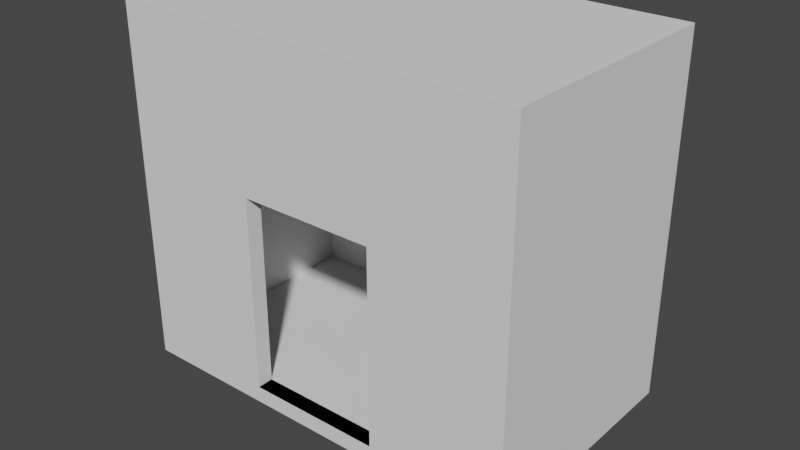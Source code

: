 # Source: House.blend  (saved by Blender 2.81.16; exported with 4.5.12 LTS)
import bpy
from mathutils import Matrix  # noqa: F401  (used for matrix-valued properties, if any)

bpy.ops.wm.read_factory_settings(use_empty=True)
scene = bpy.context.scene
scene.name = 'Scene'

# ---- collections
col_housesperated = bpy.data.collections.new('HouseSperated'); scene.collection.children.link(col_housesperated)
col_house = bpy.data.collections.new('House'); scene.collection.children.link(col_house)

# ---- world
world_world = bpy.data.worlds.new('World'); scene.world = world_world
world_world.use_nodes = True; world_world.node_tree.nodes.clear()
_N = world_world.node_tree.nodes; _L = world_world.node_tree.links
n0 = _N.new('ShaderNodeOutputWorld'); n0.name = 'World Output'; n0.location = (300, 300)
n1 = _N.new('ShaderNodeBackground'); n1.name = 'Background'; n1.location = (10, 300)
n1.inputs[0].default_value = (0.05088, 0.05088, 0.05088, 1.0)
_L.new(n1.outputs[0], n0.inputs[0])
n0.is_active_output = True
world_world.color = (0.05088, 0.05088, 0.05088)
world_world.use_sun_shadow = False
world_world.sun_shadow_jitter_overblur = 0.0

# ---- meshes
me_cube_001 = bpy.data.meshes.new('Cube.001')
me_cube_001.from_pydata([(-1.0, -1.0, -1.0), (-1.0, -1.0, 1.0), (-1.0, 1.0, -1.0), (-1.0, 1.0, 1.0), (1.0, -1.0, -1.0), (1.0, -1.0, 1.0), (1.0, 1.0, -1.0), (1.0, 1.0, 1.0)], [], [(0, 1, 3, 2), (2, 3, 7, 6), (6, 7, 5, 4), (4, 5, 1, 0), (2, 6, 4, 0), (7, 3, 1, 5)])
_uv = me_cube_001.uv_layers.new(name='UVMap')
_uv.uv.foreach_set('vector', [0.375, 0.0, 0.625, 0.0, 0.625, 0.25, 0.375, 0.25, 0.375, 0.25, 0.625, 0.25, 0.625, 0.5, 0.375, 0.5, 0.375, 0.5, 0.625, 0.5, 0.625, 0.75, 0.375, 0.75, 0.375, 0.75, 0.625, 0.75, 0.625, 1.0, 0.375, 1.0, 0.125, 0.5, 0.375, 0.5, 0.375, 0.75, 0.125, 0.75, 0.625, 0.5, 0.875, 0.5, 0.875, 0.75, 0.625, 0.75])
me_cube_001.use_remesh_fix_poles = True
me_cube_001.use_remesh_preserve_attributes = False
me_cube_001.use_mirror_vertex_groups = False
me_cube_001.update()
me_cube_002 = bpy.data.meshes.new('Cube.002')
me_cube_002.from_pydata([(-1.0, -1.0, -1.0), (-1.0, -1.0, 1.0), (-1.0, 1.0, -1.0), (-1.0, 1.0, 1.0), (1.0, -1.0, -1.0), (1.0, -1.0, 1.0), (1.0, 1.0, -1.0), (1.0, 1.0, 1.0)], [], [(0, 1, 3, 2), (2, 3, 7, 6), (6, 7, 5, 4), (4, 5, 1, 0), (2, 6, 4, 0), (7, 3, 1, 5)])
_uv = me_cube_002.uv_layers.new(name='UVMap')
_uv.uv.foreach_set('vector', [0.375, 0.0, 0.625, 0.0, 0.625, 0.25, 0.375, 0.25, 0.375, 0.25, 0.625, 0.25, 0.625, 0.5, 0.375, 0.5, 0.375, 0.5, 0.625, 0.5, 0.625, 0.75, 0.375, 0.75, 0.375, 0.75, 0.625, 0.75, 0.625, 1.0, 0.375, 1.0, 0.125, 0.5, 0.375, 0.5, 0.375, 0.75, 0.125, 0.75, 0.625, 0.5, 0.875, 0.5, 0.875, 0.75, 0.625, 0.75])
me_cube_002.use_remesh_fix_poles = True
me_cube_002.use_remesh_preserve_attributes = False
me_cube_002.use_mirror_vertex_groups = False
me_cube_002.update()
me_cube_003 = bpy.data.meshes.new('Cube.003')
me_cube_003.from_pydata([(-1.0, -1.0, -1.0), (-1.0, -1.0, 1.0), (-1.0, 1.0, -1.0), (-1.0, 1.0, 1.0), (1.0, -1.0, -1.0), (1.0, -1.0, 1.0), (1.0, 1.0, -1.0), (1.0, 1.0, 1.0), (0.3333, 1.0, -1.0), (-0.3333, 1.0, -1.0), (-0.3333, 1.0, 1.0), (0.3333, 1.0, 1.0), (-0.3333, -1.0, -1.0), (0.3333, -1.0, -1.0), (0.3333, -1.0, 1.0), (-0.3333, -1.0, 1.0), (0.3333, -1.0, 0.1903), (-0.3333, -1.0, 0.1903), (-0.3333, 1.0, 0.1903), (0.3333, 1.0, 0.1903)], [], [(2, 3, 10, 18, 9), (16, 19, 8, 13), (0, 1, 3, 2), (6, 7, 5, 4), (8, 6, 4, 13), (10, 3, 1, 15), (7, 11, 14, 5), (11, 10, 15, 14), (2, 9, 12, 0), (9, 8, 13, 12), (12, 17, 15, 1, 0), (16, 14, 15, 17), (8, 19, 11, 7, 6), (18, 10, 11, 19), (18, 17, 12, 9), (19, 16, 17, 18), (4, 5, 14, 16, 13)])
_uv = me_cube_003.uv_layers.new(name='UVMap')
_uv.uv.foreach_set('vector', [0.375, 0.25, 0.625, 0.25, 0.625, 0.3333, 0.5238, 0.3333, 0.375, 0.3333, 0.5238, 0.8333, 0.5238, 0.4167, 0.375, 0.4167, 0.2917, 0.75, 0.375, 0.0, 0.625, 0.0, 0.625, 0.25, 0.375, 0.25, 0.375, 0.5, 0.625, 0.5, 0.625, 0.75, 0.375, 0.75, 0.2917, 0.5, 0.375, 0.5, 0.375, 0.75, 0.2917, 0.75, 0.7917, 0.5, 0.875, 0.5, 0.875, 0.75, 0.7917, 0.75, 0.625, 0.5, 0.7083, 0.5, 0.7083, 0.75, 0.625, 0.75, 0.7083, 0.5, 0.7917, 0.5, 0.7917, 0.75, 0.7083, 0.75, 0.125, 0.5, 0.2083, 0.5, 0.2083, 0.75, 0.125, 0.75, 0.2083, 0.5, 0.2917, 0.5, 0.2917, 0.75, 0.2083, 0.75, 0.375, 0.9167, 0.5238, 0.9167, 0.625, 0.9167, 0.625, 1.0, 0.375, 1.0, 0.5238, 0.8333, 0.625, 0.8333, 0.625, 0.9167, 0.5238, 0.9167, 0.375, 0.4167, 0.5238, 0.4167, 0.625, 0.4167, 0.625, 0.5, 0.375, 0.5, 0.5238, 0.3333, 0.625, 0.3333, 0.625, 0.4167, 0.5238, 0.4167, 0.5238, 0.3333, 0.5238, 0.9167, 0.375, 0.9167, 0.2083, 0.5, 0.5238, 0.4167, 0.5238, 0.8333, 0.5238, 0.9167, 0.5238, 0.3333, 0.375, 0.75, 0.625, 0.75, 0.625, 0.8333, 0.5238, 0.8333, 0.375, 0.8333])
me_cube_003.use_remesh_fix_poles = True
me_cube_003.use_remesh_preserve_attributes = False
me_cube_003.use_mirror_vertex_groups = False
me_cube_003.update()
me_cube_004 = bpy.data.meshes.new('Cube.004')
me_cube_004.from_pydata([(-1.0, -1.0, -1.0), (-1.0, -1.0, 1.0), (-1.0, 1.0, -1.0), (-1.0, 1.0, 1.0), (1.0, -1.0, -1.0), (1.0, -1.0, 1.0), (1.0, 1.0, -1.0), (1.0, 1.0, 1.0)], [], [(0, 1, 3, 2), (2, 3, 7, 6), (6, 7, 5, 4), (4, 5, 1, 0), (2, 6, 4, 0), (7, 3, 1, 5)])
_uv = me_cube_004.uv_layers.new(name='UVMap')
_uv.uv.foreach_set('vector', [0.375, 0.0, 0.625, 0.0, 0.625, 0.25, 0.375, 0.25, 0.375, 0.25, 0.625, 0.25, 0.625, 0.5, 0.375, 0.5, 0.375, 0.5, 0.625, 0.5, 0.625, 0.75, 0.375, 0.75, 0.375, 0.75, 0.625, 0.75, 0.625, 1.0, 0.375, 1.0, 0.125, 0.5, 0.375, 0.5, 0.375, 0.75, 0.125, 0.75, 0.625, 0.5, 0.875, 0.5, 0.875, 0.75, 0.625, 0.75])
me_cube_004.use_remesh_fix_poles = True
me_cube_004.use_remesh_preserve_attributes = False
me_cube_004.use_mirror_vertex_groups = False
me_cube_004.update()
me_cube_005 = bpy.data.meshes.new('Cube.005')
me_cube_005.from_pydata([(-1.0, -1.0, -1.0), (-1.0, -1.0, 1.0), (-1.0, 1.0, -1.0), (-1.0, 1.0, 1.0), (1.0, -1.0, -1.0), (1.0, -1.0, 1.0), (1.0, 1.0, -1.0), (1.0, 1.0, 1.0)], [], [(0, 1, 3, 2), (2, 3, 7, 6), (6, 7, 5, 4), (4, 5, 1, 0), (2, 6, 4, 0), (7, 3, 1, 5)])
_uv = me_cube_005.uv_layers.new(name='UVMap')
_uv.uv.foreach_set('vector', [0.375, 0.0, 0.625, 0.0, 0.625, 0.25, 0.375, 0.25, 0.375, 0.25, 0.625, 0.25, 0.625, 0.5, 0.375, 0.5, 0.375, 0.5, 0.625, 0.5, 0.625, 0.75, 0.375, 0.75, 0.375, 0.75, 0.625, 0.75, 0.625, 1.0, 0.375, 1.0, 0.125, 0.5, 0.375, 0.5, 0.375, 0.75, 0.125, 0.75, 0.625, 0.5, 0.875, 0.5, 0.875, 0.75, 0.625, 0.75])
me_cube_005.use_remesh_fix_poles = True
me_cube_005.use_remesh_preserve_attributes = False
me_cube_005.use_mirror_vertex_groups = False
me_cube_005.update()
me_cube_006 = bpy.data.meshes.new('Cube.006')
me_cube_006.from_pydata([(-1.0, -1.0, -1.0), (-1.0, -1.0, 1.0), (-1.0, 1.0, -1.0), (-1.0, 1.0, 1.0), (1.0, -1.0, -1.0), (1.0, -1.0, 1.0), (1.0, 1.0, -1.0), (1.0, 1.0, 1.0)], [], [(0, 1, 3, 2), (2, 3, 7, 6), (6, 7, 5, 4), (4, 5, 1, 0), (2, 6, 4, 0), (7, 3, 1, 5)])
_uv = me_cube_006.uv_layers.new(name='UVMap')
_uv.uv.foreach_set('vector', [0.375, 0.0, 0.625, 0.0, 0.625, 0.25, 0.375, 0.25, 0.375, 0.25, 0.625, 0.25, 0.625, 0.5, 0.375, 0.5, 0.375, 0.5, 0.625, 0.5, 0.625, 0.75, 0.375, 0.75, 0.375, 0.75, 0.625, 0.75, 0.625, 1.0, 0.375, 1.0, 0.125, 0.5, 0.375, 0.5, 0.375, 0.75, 0.125, 0.75, 0.625, 0.5, 0.875, 0.5, 0.875, 0.75, 0.625, 0.75])
me_cube_006.use_remesh_fix_poles = True
me_cube_006.use_remesh_preserve_attributes = False
me_cube_006.use_mirror_vertex_groups = False
me_cube_006.update()
me_cube_007 = bpy.data.meshes.new('Cube.007')
me_cube_007.from_pydata([(-5.0, -3.0, 8.4), (-5.0, -3.0, 8.8), (-5.0, 3.0, 8.4), (-5.0, 3.0, 8.8), (5.0, -3.0, 8.4), (5.0, -3.0, 8.8), (5.0, 3.0, 8.4), (5.0, 3.0, 8.8), (-5.0, 2.6, 0.4), (-5.0, 2.6, 8.4), (-5.0, 3.0, 0.4), (-5.0, 3.0, 8.4), (5.0, 2.6, 0.4), (5.0, 2.6, 8.4), (5.0, 3.0, 0.4), (5.0, 3.0, 8.4), (-5.0, -3.0, 0.4), (-5.0, -3.0, 8.4), (-5.0, -2.6, 0.4), (-5.0, -2.6, 8.4), (5.0, -3.0, 0.4), (5.0, -3.0, 8.4), (5.0, -2.6, 0.4), (5.0, -2.6, 8.4), (1.667, -2.6, 0.4), (-1.667, -2.6, 0.4), (-1.667, -2.6, 8.4), (1.667, -2.6, 8.4), (-1.667, -3.0, 0.4), (1.667, -3.0, 0.4), (1.667, -3.0, 8.4), (-1.667, -3.0, 8.4), (1.667, -3.0, 5.161), (-1.667, -3.0, 5.161), (-1.667, -2.6, 5.161), (1.667, -2.6, 5.161), (-5.0, -2.6, 0.4), (-5.0, -2.6, 8.4), (-5.0, 2.6, 0.4), (-5.0, 2.6, 8.4), (-4.6, -2.6, 0.4), (-4.6, -2.6, 8.4), (-4.6, 2.6, 0.4), (-4.6, 2.6, 8.4), (4.6, -2.6, 0.4), (4.6, -2.6, 8.4), (4.6, 2.6, 0.4), (4.6, 2.6, 8.4), (5.0, -2.6, 0.4), (5.0, -2.6, 8.4), (5.0, 2.6, 0.4), (5.0, 2.6, 8.4), (-5.0, -3.0, 0.0), (-5.0, -3.0, 0.4), (-5.0, 3.0, 0.0), (-5.0, 3.0, 0.4), (5.0, -3.0, 0.0), (5.0, -3.0, 0.4), (5.0, 3.0, 0.0), (5.0, 3.0, 0.4)], [], [(0, 1, 3, 2), (2, 3, 7, 6), (6, 7, 5, 4), (4, 5, 1, 0), (2, 6, 4, 0), (7, 3, 1, 5), (8, 9, 11, 10), (10, 11, 15, 14), (14, 15, 13, 12), (12, 13, 9, 8), (10, 14, 12, 8), (15, 11, 9, 13), (18, 19, 26, 34, 25), (32, 35, 24, 29), (16, 17, 19, 18), (22, 23, 21, 20), (24, 22, 20, 29), (26, 19, 17, 31), (23, 27, 30, 21), (27, 26, 31, 30), (18, 25, 28, 16), (25, 24, 29, 28), (28, 33, 31, 17, 16), (32, 30, 31, 33), (24, 35, 27, 23, 22), (34, 26, 27, 35), (34, 33, 28, 25), (35, 32, 33, 34), (20, 21, 30, 32, 29), (36, 37, 39, 38), (38, 39, 43, 42), (42, 43, 41, 40), (40, 41, 37, 36), (38, 42, 40, 36), (43, 39, 37, 41), (44, 45, 47, 46), (46, 47, 51, 50), (50, 51, 49, 48), (48, 49, 45, 44), (46, 50, 48, 44), (51, 47, 45, 49), (52, 53, 55, 54), (54, 55, 59, 58), (58, 59, 57, 56), (56, 57, 53, 52), (54, 58, 56, 52), (59, 55, 53, 57)])
_uv = me_cube_007.uv_layers.new(name='UVMap')
_uv.uv.foreach_set('vector', [0.375, 0.0, 0.625, 0.0, 0.625, 0.25, 0.375, 0.25, 0.375, 0.25, 0.625, 0.25, 0.625, 0.5, 0.375, 0.5, 0.375, 0.5, 0.625, 0.5, 0.625, 0.75, 0.375, 0.75, 0.375, 0.75, 0.625, 0.75, 0.625, 1.0, 0.375, 1.0, 0.125, 0.5, 0.375, 0.5, 0.375, 0.75, 0.125, 0.75, 0.625, 0.5, 0.875, 0.5, 0.875, 0.75, 0.625, 0.75, 0.375, 0.0, 0.625, 0.0, 0.625, 0.25, 0.375, 0.25, 0.375, 0.25, 0.625, 0.25, 0.625, 0.5, 0.375, 0.5, 0.375, 0.5, 0.625, 0.5, 0.625, 0.75, 0.375, 0.75, 0.375, 0.75, 0.625, 0.75, 0.625, 1.0, 0.375, 1.0, 0.125, 0.5, 0.375, 0.5, 0.375, 0.75, 0.125, 0.75, 0.625, 0.5, 0.875, 0.5, 0.875, 0.75, 0.625, 0.75, 0.375, 0.25, 0.625, 0.25, 0.625, 0.3333, 0.5238, 0.3333, 0.375, 0.3333, 0.5238, 0.8333, 0.5238, 0.4167, 0.375, 0.4167, 0.2917, 0.75, 0.375, 0.0, 0.625, 0.0, 0.625, 0.25, 0.375, 0.25, 0.375, 0.5, 0.625, 0.5, 0.625, 0.75, 0.375, 0.75, 0.2917, 0.5, 0.375, 0.5, 0.375, 0.75, 0.2917, 0.75, 0.7917, 0.5, 0.875, 0.5, 0.875, 0.75, 0.7917, 0.75, 0.625, 0.5, 0.7083, 0.5, 0.7083, 0.75, 0.625, 0.75, 0.7083, 0.5, 0.7917, 0.5, 0.7917, 0.75, 0.7083, 0.75, 0.125, 0.5, 0.2083, 0.5, 0.2083, 0.75, 0.125, 0.75, 0.2083, 0.5, 0.2917, 0.5, 0.2917, 0.75, 0.2083, 0.75, 0.375, 0.9167, 0.5238, 0.9167, 0.625, 0.9167, 0.625, 1.0, 0.375, 1.0, 0.5238, 0.8333, 0.625, 0.8333, 0.625, 0.9167, 0.5238, 0.9167, 0.375, 0.4167, 0.5238, 0.4167, 0.625, 0.4167, 0.625, 0.5, 0.375, 0.5, 0.5238, 0.3333, 0.625, 0.3333, 0.625, 0.4167, 0.5238, 0.4167, 0.5238, 0.3333, 0.5238, 0.9167, 0.375, 0.9167, 0.2083, 0.5, 0.5238, 0.4167, 0.5238, 0.8333, 0.5238, 0.9167, 0.5238, 0.3333, 0.375, 0.75, 0.625, 0.75, 0.625, 0.8333, 0.5238, 0.8333, 0.375, 0.8333, 0.375, 0.0, 0.625, 0.0, 0.625, 0.25, 0.375, 0.25, 0.375, 0.25, 0.625, 0.25, 0.625, 0.5, 0.375, 0.5, 0.375, 0.5, 0.625, 0.5, 0.625, 0.75, 0.375, 0.75, 0.375, 0.75, 0.625, 0.75, 0.625, 1.0, 0.375, 1.0, 0.125, 0.5, 0.375, 0.5, 0.375, 0.75, 0.125, 0.75, 0.625, 0.5, 0.875, 0.5, 0.875, 0.75, 0.625, 0.75, 0.375, 0.0, 0.625, 0.0, 0.625, 0.25, 0.375, 0.25, 0.375, 0.25, 0.625, 0.25, 0.625, 0.5, 0.375, 0.5, 0.375, 0.5, 0.625, 0.5, 0.625, 0.75, 0.375, 0.75, 0.375, 0.75, 0.625, 0.75, 0.625, 1.0, 0.375, 1.0, 0.125, 0.5, 0.375, 0.5, 0.375, 0.75, 0.125, 0.75, 0.625, 0.5, 0.875, 0.5, 0.875, 0.75, 0.625, 0.75, 0.375, 0.0, 0.625, 0.0, 0.625, 0.25, 0.375, 0.25, 0.375, 0.25, 0.625, 0.25, 0.625, 0.5, 0.375, 0.5, 0.375, 0.5, 0.625, 0.5, 0.625, 0.75, 0.375, 0.75, 0.375, 0.75, 0.625, 0.75, 0.625, 1.0, 0.375, 1.0, 0.125, 0.5, 0.375, 0.5, 0.375, 0.75, 0.125, 0.75, 0.625, 0.5, 0.875, 0.5, 0.875, 0.75, 0.625, 0.75])
me_cube_007.use_remesh_fix_poles = True
me_cube_007.use_remesh_preserve_attributes = False
me_cube_007.use_mirror_vertex_groups = False
me_cube_007.update()

# ---- objects
ob_cube = bpy.data.objects.new('Cube', me_cube_001)
ob_cube_001 = bpy.data.objects.new('Cube.001', me_cube_002)
ob_cube_002 = bpy.data.objects.new('Cube.002', me_cube_003)
ob_cube_003 = bpy.data.objects.new('Cube.003', me_cube_004)
ob_cube_004 = bpy.data.objects.new('Cube.004', me_cube_005)
ob_cube_005 = bpy.data.objects.new('Cube.005', me_cube_006)
ob_house = bpy.data.objects.new('House', me_cube_007)

# ---- transforms, parenting, visibility, modifiers, constraints
ob_cube.location = (-24.22, 0.0, 8.4)
ob_cube.scale = (5.0, 3.0, 0.2)
ob_cube.lineart.crease_threshold = 0.0
ob_cube_001.location = (-24.22, 2.8, 4.2)
ob_cube_001.scale = (5.0, 0.2, 4.0)
ob_cube_001.lineart.crease_threshold = 0.0
ob_cube_002.location = (-24.22, -2.8, 4.2)
ob_cube_002.scale = (5.0, 0.2, 4.0)
ob_cube_002.lineart.crease_threshold = 0.0
ob_cube_003.location = (-29.02, 0.0, 4.2)
ob_cube_003.scale = (0.2, 2.6, 4.0)
ob_cube_003.lineart.crease_threshold = 0.0
ob_cube_004.location = (-19.42, 0.0, 4.2)
ob_cube_004.scale = (0.2, 2.6, 4.0)
ob_cube_004.lineart.crease_threshold = 0.0
ob_cube_005.location = (-24.22, 0.0, 0.0)
ob_cube_005.scale = (5.0, 3.0, 0.2)
ob_cube_005.lineart.crease_threshold = 0.0
ob_house.location = (0.0, 0.0, 0.0)
ob_house.lineart.crease_threshold = 0.0

# ---- collection membership
col_housesperated.objects.link(ob_cube)
col_housesperated.objects.link(ob_cube_001)
col_housesperated.objects.link(ob_cube_002)
col_housesperated.objects.link(ob_cube_003)
col_housesperated.objects.link(ob_cube_004)
col_housesperated.objects.link(ob_cube_005)
col_house.objects.link(ob_house)
def _layer_coll(name, lc=None):
    lc = lc or bpy.context.view_layer.layer_collection
    for c in lc.children:
        if c.name == name: return c
        r = _layer_coll(name, c)
        if r: return r
_layer_coll('HouseSperated').exclude = True

# ---- scene / render settings (as saved in the file)
scene.frame_start = 1; scene.frame_end = 250; scene.frame_set(1)
scene.render.engine = 'BLENDER_EEVEE_NEXT'
scene.cycles.use_denoising = False
scene.cycles.samples = 128
scene.cycles.sampling_pattern = 'TABULATED_SOBOL'
scene.cycles.use_adaptive_sampling = False
scene.cycles.use_light_tree = False
scene.view_settings.view_transform = 'Filmic'
bpy.context.view_layer.update()

# ---- added for rendering (the .blend has no active camera and no usable light): camera, sun
cam_auto = bpy.data.cameras.new('AutoCamera')
cam_auto.lens = 50.0
cam_auto.sensor_width = 36.0
cam_auto.clip_end = 1000.0
ob_auto_camera = bpy.data.objects.new('AutoCamera', cam_auto)
scene.collection.objects.link(ob_auto_camera)
ob_auto_camera.location = (14.0938, -16.9126, 15.1751)
ob_auto_camera.rotation_euler = (1.09748, -7.21219e-08, 0.694738)
scene.camera = ob_auto_camera
light_auto_sun = bpy.data.lights.new('AutoSun', 'SUN')
light_auto_sun.energy = 3.0
light_auto_sun.angle = 0.0523599
ob_auto_sun = bpy.data.objects.new('AutoSun', light_auto_sun)
scene.collection.objects.link(ob_auto_sun)
ob_auto_sun.rotation_euler = (0.872665, 0.174533, 0.523599)
bpy.context.view_layer.update()
